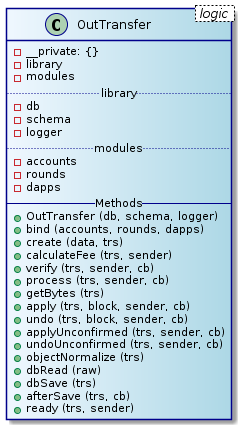

The diagram above was rendered by PlantUML. Its source (embedded in the PNG):
@startuml
skinparam class {
	BackgroundColor AliceBlue|LightBlue
	ArrowColor Black
	BorderColor DarkBlue
}
class OutTransfer < logic > {
  - __private: {}
  - library
  - modules
  .. library..
  - db
  - schema
  - logger
  .. modules ..
  - accounts
  - rounds
  - dapps
  -- Methods --
  + OutTransfer (db, schema, logger)
  + bind (accounts, rounds, dapps)
  + create (data, trs)
  + calculateFee (trs, sender)
  + verify (trs, sender, cb)
  + process (trs, sender, cb)
  + getBytes (trs)
  + apply (trs, block, sender, cb)
  + undo (trs, block, sender, cb)
  + applyUnconfirmed (trs, sender, cb)
  + undoUnconfirmed (trs, sender, cb)
  + objectNormalize (trs)
  + dbRead (raw)
  + dbSave (trs)
  + afterSave (trs, cb)
  + ready (trs, sender)
}
@endtuml